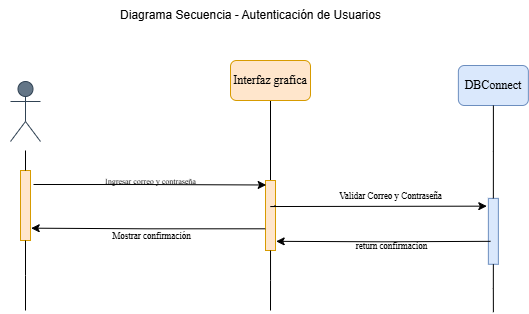

The diagram above was exported from draw.io. Its source (the exported page's mxGraphModel, read from the mxfile embedded in the PNG):
<mxGraphModel dx="2015" dy="447" grid="1" gridSize="10" guides="1" tooltips="1" connect="1" arrows="1" fold="1" page="1" pageScale="1" pageWidth="1200" pageHeight="1920" math="0" shadow="0">
  <root>
    <mxCell id="0" />
    <mxCell id="1" parent="0" />
    <mxCell id="406XRn9eZigZFdbzC7Nb-1" value="&lt;font face=&quot;Times New Roman&quot;&gt;Piscicultor&lt;/font&gt;" style="shape=umlActor;verticalLabelPosition=bottom;verticalAlign=top;html=1;outlineConnect=0;fillColor=#647687;strokeColor=#314354;fontColor=#ffffff;" parent="1" vertex="1">
      <mxGeometry x="-380" y="251" width="30" height="60" as="geometry" />
    </mxCell>
    <mxCell id="406XRn9eZigZFdbzC7Nb-14" value="DBConnect" style="rounded=1;whiteSpace=wrap;html=1;fillColor=#dae8fc;strokeColor=#6c8ebf;fontFamily=Times New Roman;" parent="1" vertex="1">
      <mxGeometry x="67.87" y="235" width="70" height="40" as="geometry" />
    </mxCell>
    <mxCell id="406XRn9eZigZFdbzC7Nb-37" value="" style="edgeStyle=orthogonalEdgeStyle;rounded=0;orthogonalLoop=1;jettySize=auto;html=1;endArrow=none;startFill=0;" parent="1" source="yLv9PzEdBqM-j9iluA2x-17" target="406XRn9eZigZFdbzC7Nb-36" edge="1">
      <mxGeometry relative="1" as="geometry">
        <mxPoint x="-120" y="440" as="targetPoint" />
        <mxPoint x="-120" y="270" as="sourcePoint" />
      </mxGeometry>
    </mxCell>
    <mxCell id="406XRn9eZigZFdbzC7Nb-36" value="" style="rounded=0;whiteSpace=wrap;html=1;rotation=-90;fillColor=#ffe6cc;strokeColor=#d79b00;" parent="1" vertex="1">
      <mxGeometry x="-155" y="380" width="70" height="10" as="geometry" />
    </mxCell>
    <mxCell id="406XRn9eZigZFdbzC7Nb-41" style="edgeStyle=orthogonalEdgeStyle;rounded=0;orthogonalLoop=1;jettySize=auto;html=1;entryX=0.936;entryY=0.067;entryDx=0;entryDy=0;entryPerimeter=0;exitX=0.8;exitY=1.3;exitDx=0;exitDy=0;exitPerimeter=0;" parent="1" source="6ictHEtVRuBKiH_E-O7E-5" target="406XRn9eZigZFdbzC7Nb-36" edge="1">
      <mxGeometry relative="1" as="geometry">
        <mxPoint x="-330" y="354" as="sourcePoint" />
      </mxGeometry>
    </mxCell>
    <mxCell id="406XRn9eZigZFdbzC7Nb-42" value="&lt;font face=&quot;Times New Roman&quot;&gt;&lt;span style=&quot;font-size: 8px;&quot;&gt;Ingresar correo y contraseña&lt;/span&gt;&lt;/font&gt;" style="edgeLabel;html=1;align=center;verticalAlign=middle;resizable=0;points=[];labelBackgroundColor=none;" parent="406XRn9eZigZFdbzC7Nb-41" connectable="0" vertex="1">
      <mxGeometry x="-0.0486" y="1" relative="1" as="geometry">
        <mxPoint x="6" y="-3" as="offset" />
      </mxGeometry>
    </mxCell>
    <mxCell id="yLv9PzEdBqM-j9iluA2x-2" value="" style="rounded=0;whiteSpace=wrap;html=1;rotation=-90;fillColor=#dae8fc;strokeColor=#6c8ebf;" parent="1" vertex="1">
      <mxGeometry x="69.92" y="395.82" width="65.9" height="10" as="geometry" />
    </mxCell>
    <mxCell id="6ictHEtVRuBKiH_E-O7E-5" value="" style="rounded=0;whiteSpace=wrap;html=1;rotation=-90;fillColor=#ffe6cc;strokeColor=#d79b00;" parent="1" vertex="1">
      <mxGeometry x="-400" y="370" width="70" height="10" as="geometry" />
    </mxCell>
    <mxCell id="yLv9PzEdBqM-j9iluA2x-17" value="Interfaz grafica" style="rounded=1;whiteSpace=wrap;html=1;fillColor=#ffe6cc;strokeColor=#d79b00;fontFamily=Times New Roman;" parent="1" vertex="1">
      <mxGeometry x="-160" y="230" width="80" height="40" as="geometry" />
    </mxCell>
    <mxCell id="VjrbzXfK86GbumKpo9Bz-2" value="Diagrama Secuencia - Autenticación de Usuarios" style="text;html=1;align=center;verticalAlign=middle;resizable=0;points=[];autosize=1;strokeColor=none;fillColor=none;" parent="1" vertex="1">
      <mxGeometry x="-280.00000000000006" y="170" width="280" height="30" as="geometry" />
    </mxCell>
    <mxCell id="pxGO_hgXc0oooA_gqH0Q-2" value="" style="edgeStyle=orthogonalEdgeStyle;rounded=0;orthogonalLoop=1;jettySize=auto;html=1;endArrow=none;startFill=0;" parent="1" source="406XRn9eZigZFdbzC7Nb-14" target="yLv9PzEdBqM-j9iluA2x-2" edge="1">
      <mxGeometry relative="1" as="geometry">
        <mxPoint x="103" y="510" as="targetPoint" />
        <mxPoint x="103" y="275" as="sourcePoint" />
      </mxGeometry>
    </mxCell>
    <mxCell id="pxGO_hgXc0oooA_gqH0Q-5" style="edgeStyle=orthogonalEdgeStyle;rounded=0;orthogonalLoop=1;jettySize=auto;html=1;exitX=1;exitY=0.5;exitDx=0;exitDy=0;endArrow=none;startFill=0;" parent="1" source="6ictHEtVRuBKiH_E-O7E-5" edge="1">
      <mxGeometry relative="1" as="geometry">
        <mxPoint x="-365" y="320" as="targetPoint" />
      </mxGeometry>
    </mxCell>
    <mxCell id="6ictHEtVRuBKiH_E-O7E-7" style="edgeStyle=orthogonalEdgeStyle;rounded=0;orthogonalLoop=1;jettySize=auto;html=1;entryX=0.131;entryY=1.067;entryDx=0;entryDy=0;entryPerimeter=0;" parent="1" target="406XRn9eZigZFdbzC7Nb-36" edge="1">
      <mxGeometry relative="1" as="geometry">
        <mxPoint x="100" y="410.83" as="sourcePoint" />
        <mxPoint x="-110" y="410" as="targetPoint" />
        <Array as="points" />
      </mxGeometry>
    </mxCell>
    <mxCell id="6ictHEtVRuBKiH_E-O7E-8" value="return confirmacion" style="edgeLabel;html=1;align=center;verticalAlign=middle;resizable=0;points=[];fontFamily=Times New Roman;fontSize=9;labelBackgroundColor=none;" parent="6ictHEtVRuBKiH_E-O7E-7" connectable="0" vertex="1">
      <mxGeometry x="0.1173" y="-1" relative="1" as="geometry">
        <mxPoint x="20" y="6" as="offset" />
      </mxGeometry>
    </mxCell>
    <mxCell id="6ictHEtVRuBKiH_E-O7E-11" style="edgeStyle=orthogonalEdgeStyle;rounded=0;orthogonalLoop=1;jettySize=auto;html=1;entryX=0.882;entryY=-0.156;entryDx=0;entryDy=0;entryPerimeter=0;exitX=0.65;exitY=0.948;exitDx=0;exitDy=0;exitPerimeter=0;" parent="1" source="406XRn9eZigZFdbzC7Nb-36" target="yLv9PzEdBqM-j9iluA2x-2" edge="1">
      <mxGeometry relative="1" as="geometry">
        <Array as="points">
          <mxPoint x="-115" y="376" />
          <mxPoint x="-120" y="376" />
        </Array>
      </mxGeometry>
    </mxCell>
    <mxCell id="oXwSu6Wm-xujBuAXoN2_-2" value="Validar Correo y Contraseña" style="edgeLabel;html=1;align=center;verticalAlign=middle;resizable=0;points=[];fontFamily=Times New Roman;fontSize=9;" parent="6ictHEtVRuBKiH_E-O7E-11" vertex="1" connectable="0">
      <mxGeometry x="0.0913" y="2" relative="1" as="geometry">
        <mxPoint x="5" y="-8" as="offset" />
      </mxGeometry>
    </mxCell>
    <mxCell id="6ictHEtVRuBKiH_E-O7E-17" value="" style="edgeStyle=orthogonalEdgeStyle;rounded=0;orthogonalLoop=1;jettySize=auto;html=1;endArrow=none;startFill=0;" parent="1" source="406XRn9eZigZFdbzC7Nb-36" edge="1">
      <mxGeometry relative="1" as="geometry">
        <mxPoint x="-120.00000000000045" y="480" as="targetPoint" />
        <mxPoint x="-120" y="420" as="sourcePoint" />
      </mxGeometry>
    </mxCell>
    <mxCell id="aFXMxNPYGkIaObXIQDoP-2" value="" style="edgeStyle=orthogonalEdgeStyle;rounded=0;orthogonalLoop=1;jettySize=auto;html=1;exitX=0;exitY=0.5;exitDx=0;exitDy=0;endArrow=none;startFill=0;" parent="1" source="6ictHEtVRuBKiH_E-O7E-5" edge="1">
      <mxGeometry relative="1" as="geometry">
        <mxPoint x="-365" y="480" as="targetPoint" />
        <mxPoint x="-365" y="410" as="sourcePoint" />
      </mxGeometry>
    </mxCell>
    <mxCell id="aFXMxNPYGkIaObXIQDoP-6" value="" style="edgeStyle=orthogonalEdgeStyle;rounded=0;orthogonalLoop=1;jettySize=auto;html=1;endArrow=none;startFill=0;" parent="1" source="yLv9PzEdBqM-j9iluA2x-2" edge="1">
      <mxGeometry relative="1" as="geometry">
        <mxPoint x="102.88056716755227" y="481.7000000000005" as="targetPoint" />
        <mxPoint x="103" y="434" as="sourcePoint" />
      </mxGeometry>
    </mxCell>
    <mxCell id="4sSivf6GOxy2u9FEbLwn-2" style="edgeStyle=orthogonalEdgeStyle;rounded=0;orthogonalLoop=1;jettySize=auto;html=1;entryX=0.176;entryY=1.067;entryDx=0;entryDy=0;entryPerimeter=0;exitX=0.31;exitY=-0.033;exitDx=0;exitDy=0;exitPerimeter=0;" edge="1" parent="1" source="406XRn9eZigZFdbzC7Nb-36" target="6ictHEtVRuBKiH_E-O7E-5">
      <mxGeometry relative="1" as="geometry" />
    </mxCell>
    <mxCell id="4sSivf6GOxy2u9FEbLwn-3" value="Mostrar confirmación" style="edgeLabel;html=1;align=center;verticalAlign=middle;resizable=0;points=[];fontFamily=Times New Roman;fontSize=9;" vertex="1" connectable="0" parent="4sSivf6GOxy2u9FEbLwn-2">
      <mxGeometry x="0.1418" y="1" relative="1" as="geometry">
        <mxPoint x="19" y="7" as="offset" />
      </mxGeometry>
    </mxCell>
  </root>
</mxGraphModel>